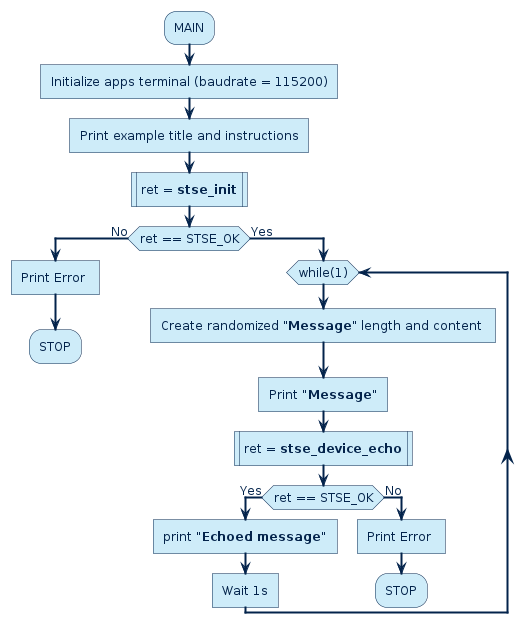

The diagram above was rendered by PlantUML. Its source (embedded in the PNG):
@startuml Echo_loop_Example_flowchart.png

!$ST_FONT = Helvetica


!$ST_WHITE =  		  "#FFFFFF"

!$ST_DARK_BLUE = 	  "#03234B"
!$ST_DARK_BLUE_75 =   "#425A78"
!$ST_DARK_BLUE_50 =   "#8191A5"
!$ST_DARK_BLUE_25 =   "#BDC5D0"

!$ST_BLUE = 		  "#3CB4E6"
!$ST_BLUE_75 = 		  "#6DC7EC"
!$ST_BLUE_50 = 		  "#9DD9F2"
!$ST_BLUE_25 = 		  "#CEECF9"

!$ST_YELLOW = 	      "#FFD200"
!$ST_YELLOW_75 =      "#FFDD40"
!$ST_YELLOW_50 =      "#FFE87F"
!$ST_YELLOW_25 =      "#FFF4BF"

!$ST_PINK =   		  "#E6007E"
!$ST_PINK_75 =		  "#EC409E"
!$ST_PINK_50 =		  "#F27FBE"
!$ST_PINK_25 =		  "#F8BCDD"


!$ST_GREY =			  "#464650"
!$ST_GREY_75 =		  "#74747C"
!$ST_GREY_50 =		  "#A2A2A7"
!$ST_GREY_25 =		  "#D1D1D3"

!$ST_GREEN = 		  "#49B170"
!$ST_GREEN_75 = 	  "#77C594"
!$ST_GREEN_50 = 	  "#A4D8B7"
!$ST_GREEN_25 = 	  "#D1EBDB"

!$ST_DARK_GREEN = 	  "#04572F"
!$ST_DARK_GREEN_75 =  "#438163"
!$ST_DARK_GREEN_50 =  "#81AB97"
!$ST_DARK_GREEN_25 =  "#BDD3C8"

!$ST_PURPLE = 		  "#8C0078"
!$ST_PURPLE_75 = 	  "#A940A9"
!$ST_PURPLE_50 = 	  "#C57FBB"
!$ST_PURPLE_25 = 	  "#E2BFDD"

skinparam shadowing             false
skinparam  Arrow {
    Color            $ST_DARK_BLUE
    FontColor        $ST_DARK_BLUE
    FontName         $ST_FONT
    FontSize         12
    MessageAlignment center
    HeadColor        $ST_DARK_BLUE
    Thickness        2
    FontStyle        normal
    LollipopColor    $ST_DARK_BLUE
  }


skinparam FontColor				$ST_DARK_BLUE
skinparam Linetype           ortho



skinparam Activity {
  BackgroundColor           $ST_BLUE_25
  BorderColor               $ST_DARK_BLUE
  FontColor                 $ST_DARK_BLUE
  FontStyle                 normal
  FontSize                  12
  Diamond {
    BackgroundColor    $ST_BLUE_25
    BorderColor        $ST_DARK_BLUE
    FontColor          $ST_DARK_BLUE
  }
}


skinparam Package {
    Style  frame
}

skinparam component {
    Style rectangle
}

skinparam Rectangle {
  BackgroundColor 		$ST_WHITE
  BorderColor     		$ST_DARK_BLUE
  FontSize        		16
  FontColor       		$ST_DARK_BLUE
  FontStyle       		bold
  BorderThickness 		1.5
  StereotypeFontName 	$ST_FONT
  StereotypeFontSize 	12
  StereotypeFontColor 	$ST_DARK_BLUE
  StereotypeFontStyle 	normal
}

skinparam File {
  BackgroundColor $ST_WHITE
  BorderColor     $ST_DARK_BLUE
  FontSize        12
  FontColor       $ST_DARK_BLUE
  FontStyle       normal
  BorderThickness 1 
  Stereotype {
    FontName $ST_FONT
    FontSize 12
    FontColor $ST_DARK_BLUE
    FontStyle normal
  }
}

skinparam Frame {
  BackgroundColor $ST_WHITE
  HeaderFontColor $ST_DARK_BLUE
  HeaderBackgroundColor $ST_DARK_BLUE
  BorderColor     $ST_DARK_BLUE
  FontSize        14
  FontColor       $ST_DARK_BLUE
  FontStyle       bold
  BorderThickness 1 
  Stereotype {
    FontName $ST_FONT
    FontSize 10
    FontColor $ST_DARK_BLUE
    FontStyle normal
  }
}

skinparam Node {
  BackgroundColor 		$ST_BLUE
  BorderColor     		$ST_DARK_BLUE
  FontSize        		16
  FontColor       		$ST_WHITE
  FontStyle       		bold
  BorderThickness 		1.5
  StereotypeFontName 	$ST_FONT
  StereotypeFontSize 	12
  StereotypeFontColor 	$ST_WHITE
  StereotypeFontStyle 	normal
}



skinparam	Sequence {

    BorderColor 		$ST_DARK_BLUE
    BackgroundColor 	$ST_WHITE
    StartColor 			$ST_DARK_BLUE
    EndColor 			$ST_DARK_BLUE

    ReferenceAlignment          center
    ReferenceBackgroundColor    $ST_WHITE
    ReferenceBorderColor        $ST_DARK_BLUE
    ReferenceBorderThickness    1
    ReferenceFontColor          $ST_DARK_BLUE
    ReferenceFontName           $ST_FONT
    ReferenceFontSize           12
    ReferenceFontStyle          normal
    ReferenceHeaderBackgroundColor  $ST_WHITE

    Message {
      Alignment     center
      TextAligmenet center
    }

    Title {
        FontColor $ST_DARK_BLUE
        FontName  $ST_FONT
        FontSize  16
        FontStyle bold
    }

    Box {
        BackgroundColor $ST_WHITE
        BorderColor     $ST_DARK_BLUE
        FontColor       $ST_DARK_BLUE
        FontName        $ST_FONT
    }

    Group {
      
      BackgroundColor   $ST_DARK_BLUE
      BorderColor 		  $ST_DARK_BLUE
      FontColor 		    $ST_DARK_BLUE
      FontName          $ST_FONT
      FontStyle         normal
      FontSize          12
      
      Header {
        FontColor        $ST_WHITE
        FontSize 		 12
        FontStyle 	     normal
        BackgroundColor  $ST_DARK_BLUE
      }
      
      Body {
        BackgroundColor    $ST_WHITE
      }
    }

    Divider {
      BackgroundColor 	$ST_BLUE_25
      BorderColor 		$ST_DARK_BLUE
      BorderThickness 	1
      FontColor 		$ST_WHITE
    }   

    


    Stereotype {
      FontName  $ST_FONT
      FontSize  12
      FontColor $ST_WHITE
      FontStyle normal
    }  

}


skinparam stereotype {
    StereotypePosition          center
    CBackgroundColor 			$ST_WHITE
    CBorderColor 				$ST_DARK_BLUE
    ABackgroundColor 			$ST_WHITE
    ABorderColor 				$ST_DARK_BLUE
    IBackgroundColor 			$ST_WHITE
    IBorderColor 				$ST_DARK_BLUE
    EBackgroundColor 			$ST_WHITE
    EBorderColor 				$ST_DARK_BLUE
    NBackgroundColor 			$ST_WHITE
    NBorderColor 				$ST_DARK_BLUE
}

skinparam participant {
	FontName					$ST_FONT
	FontColor 					$ST_WHITE
	FontStyle					normal
    FontSize                    12
	BorderColor 				$ST_DARK_BLUE
	BackgroundColor 			$ST_DARK_BLUE
	BorderThickness 			1
	Padding                     100
}

skinparam Actor {
    BorderColor 		        $ST_DARK_BLUE
    TitleFontColor 				$ST_DARK_BLUE
    BackgroundColor 			$ST_WHITE
    StartColor 					$ST_DARK_BLUE
    EndColor 					$ST_DARK_BLUE
    BoxBackgroundColor 			$ST_BLUE_25
    BoxBorderColor 				$ST_BLUE_25
    BoxFontColor 				$ST_WHITE
    DelayFontColor 				$ST_DARK_BLUE
    LifeLineBorderColor 		$ST_DARK_BLUE
    LifeLineBorderThickness 	1
    LifeLineBackgroundColor 	$ST_WHITE
    GroupBorderColor 			$ST_DARK_BLUE
    GroupFontColor 				$ST_DARK_BLUE
    GroupHeaderFontColor 		$ST_WHITE
    DividerBackgroundColor 		$ST_BLUE_25
    DividerBorderColor 			$ST_BLUE_25
    DividerBorderThickness 		1
    DividerFontColor 			$ST_WHITE
    ReferenceBackgroundColor 	$ST_WHITE
    ReferenceBorderColor 		$ST_DARK_BLUE
    ReferenceFontColor 			$ST_DARK_BLUE
    ReferenceHeaderFontColor 	$ST_DARK_BLUE
    StereotypeFontColor 		$ST_DARK_BLUE
    StereotypeFontSize 			10
    StereotypeFontStyle			normal
	FontColor 					$ST_DARK_BLUE
    FontSize                    12
	FontName					$ST_FONT
	FontStyle					normal
}

skinparam entity {
	BorderColor 				$ST_DARK_BLUE
	BackgroundColor 			$ST_WHITE 
	FontColor 					$ST_DARK_BLUE
    FontSize                    12
	FontName					$ST_FONT
	FontStyle					normal
}

skinparam note {
	TextAlignment          		center
	Shadowing					false
	BorderThickness 			1
	BackgroundColor 			$ST_DARK_BLUE
	BorderColor 				$ST_DARK_BLUE
	FontColor 					$ST_WHITE
    FontSize                    12
	FontName					$ST_FONT
	FontStyle					normal
}

skinparam interface {
    FontColor 					$ST_PINK
    FontSize                    12
	BackgroundColor  			$ST_BLUE_25
	BorderColor  				$ST_BLUE_25
	FontName					$ST_FONT
	FontStyle					normal
}

skinparam usecase {
	FontColor 					$ST_DARK_BLUE
	BorderColor 				$ST_DARK_BLUE
	BackgroundColor 			$ST_WHITE 
	BorderThickness 			1
	StereotypeFontColor 		$ST_DARK_BLUE
    StereotypeFontSize 			10
    StereotypeFontStyle			normal
}


<style>
timingDiagram {
    LineThickness 1
    LineColor $ST_DARK_BLUE
    FontColor $ST_DARK_BLUE

    constraintArrow {
      LineColor $ST_PINK
    }
    arrow {
      LineColor $ST_PINK
    }
    concise {
	  FontColor       $ST_WHITE
      BackgroundColor $ST_DARK_BLUE_75 
      LineColor       $ST_DARK_BLUE
    }
    robust {
      LineThickness   2
      LineColor       $ST_DARK_BLUE
    }
    clock {
      LineThickness   2
      LineColor       $ST_DARK_BLUE
    }
    binary {
      LineThickness   2
      LineColor       $ST_DARK_BLUE 
    }
}
</style>



skinparam SequenceGroupBodyBackgroundColor transparent
	
    hide footbox

    !$STSE_API = $ST_GREEN_50
    !$STSE_SERVICE = $ST_YELLOW_50
    !$STSE_CORE = $ST_PINK_25 
    !$STSE_ACTIVITY = $ST_DARK_BLUE_25


    skinparam legend {
        BackgroundColor #White
        BorderColor $ST_DARK_BLUE
        EntrySeparator #White
    }


    !procedure $add_legend()
    legend right 
        <#White,#White>| | |<font color=$STSE_API><&media-stop></font> | <b>API routine</b> |
        | | |<font color=$STSE_SERVICE><&media-stop></font> | <b>service routine</b> |
        | | |<font color=$STSE_CORE><&media-stop></font> | <b>core/platform routine</b> |
    endlegend
    !endprocedure


    !procedure $command_exchange($participant_sender,$cmd,$param,$participant_target,$return)
    $participant_sender -> $participant_target : <b>$cmd</b>$param
            activate $participant_target $STSE_ACTIVITY
            return $return
    !endprocedure

    !procedure $stsafea_service_uml($service_name,$cmd,$param,$return)


        participant HOST 
        participant SE as "STSAFE-Axxx"
    
    group $service_name
        activate HOST $STSE_ACTIVITY
        $command_exchange(HOST,$cmd,$param,SE,$return)
    end 
    !endprocedure


    :MAIN;
    :Initialize apps terminal (baudrate = 115200)]
    :Print example title and instructions]
    :ret = <b>stse_init</b>|
  if(ret == STSE_OK) then (No)
    :Print Error ]
    :STOP;
        -[hidden]->
    detach
  else (Yes)
    while (while(1))
      :Create randomized "<b>Message</b>" length and content ]
      :Print <b>"Message"</b>]
      :ret = <b>stse_device_echo</b>|
      if(ret == STSE_OK) then (Yes)
      :print <b>"Echoed message"</b>]
      :Wait 1s]
      else (No)
      :Print Error ]
      :STOP;
        -[hidden]->
      detach
      endif
    end while
    -[hidden]->
      detach
  endif
@enduml